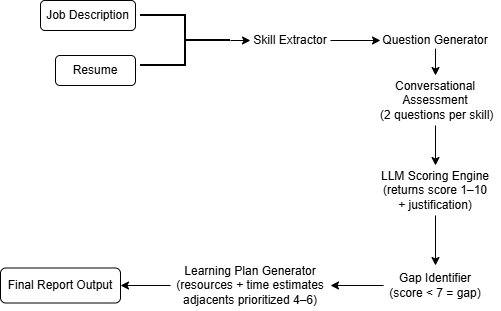

The diagram above was exported from draw.io. Its source (the exported page's mxGraphModel, read from the mxfile embedded in the PNG):
<mxGraphModel dx="1000" dy="562" grid="1" gridSize="10" guides="1" tooltips="1" connect="1" arrows="1" fold="1" page="1" pageScale="1" pageWidth="850" pageHeight="1100" math="0" shadow="0">
  <root>
    <mxCell id="0" />
    <mxCell id="1" parent="0" />
    <mxCell id="0IR90QAcb2NyvQigMj5s-6" parent="1" style="ellipse;whiteSpace=wrap;html=1;align=center;aspect=fixed;fillColor=none;strokeColor=none;resizable=0;perimeter=centerPerimeter;rotatable=0;allowArrows=0;points=[];outlineConnect=1;" value="" vertex="1">
      <mxGeometry height="10" width="10" x="520" y="285" as="geometry" />
    </mxCell>
    <mxCell id="0IR90QAcb2NyvQigMj5s-9" parent="1" style="ellipse;whiteSpace=wrap;html=1;align=center;aspect=fixed;fillColor=none;strokeColor=none;resizable=0;perimeter=centerPerimeter;rotatable=0;allowArrows=0;points=[];outlineConnect=1;" value="" vertex="1">
      <mxGeometry height="10" width="10" x="200" y="55" as="geometry" />
    </mxCell>
    <mxCell id="boXcphoW5r6V4jz8QNVA-6" parent="1" style="strokeWidth=2;html=1;shape=mxgraph.flowchart.annotation_2;align=left;labelPosition=right;pointerEvents=1;direction=west;" value="" vertex="1">
      <mxGeometry height="50" width="90" x="270" y="65" as="geometry" />
    </mxCell>
    <mxCell id="boXcphoW5r6V4jz8QNVA-7" parent="1" style="text;html=1;whiteSpace=wrap;strokeColor=none;fillColor=none;align=center;verticalAlign=middle;rounded=0;" value="Skill Extractor" vertex="1">
      <mxGeometry height="32.5" width="80" x="380" y="73.75" as="geometry" />
    </mxCell>
    <mxCell id="boXcphoW5r6V4jz8QNVA-8" parent="1" style="text;html=1;whiteSpace=wrap;strokeColor=none;fillColor=none;align=center;verticalAlign=middle;rounded=0;" value="Gap Identifier (score &amp;lt; 7 = gap)" vertex="1">
      <mxGeometry height="40" width="103.75" x="513.13" y="315" as="geometry" />
    </mxCell>
    <mxCell id="boXcphoW5r6V4jz8QNVA-9" parent="1" style="text;html=1;whiteSpace=wrap;strokeColor=none;fillColor=none;align=center;verticalAlign=middle;rounded=0;" value="LLM Scoring Engine&lt;br&gt;                                              (returns score 1–10&lt;br&gt;                                               + justification)" vertex="1">
      <mxGeometry height="50" width="130" x="500" y="215" as="geometry" />
    </mxCell>
    <mxCell id="boXcphoW5r6V4jz8QNVA-10" parent="1" style="text;html=1;whiteSpace=wrap;strokeColor=none;fillColor=none;align=center;verticalAlign=middle;rounded=0;" value="Conversational Assessment&lt;div&gt;&amp;nbsp;(2 questions per skill)&lt;/div&gt;" vertex="1">
      <mxGeometry height="50" width="120" x="505" y="125" as="geometry" />
    </mxCell>
    <mxCell id="boXcphoW5r6V4jz8QNVA-11" parent="1" style="text;html=1;whiteSpace=wrap;strokeColor=none;fillColor=none;align=center;verticalAlign=middle;rounded=0;" value="Question Generator" vertex="1">
      <mxGeometry height="16.25" width="110" x="510" y="81.88" as="geometry" />
    </mxCell>
    <mxCell id="boXcphoW5r6V4jz8QNVA-12" parent="1" style="text;html=1;whiteSpace=wrap;strokeColor=none;fillColor=none;align=center;verticalAlign=middle;rounded=0;" value="Learning Plan Generator (resources + time estimates&lt;br/&gt;                                          adjacents prioritized 4–6)" vertex="1">
      <mxGeometry height="50" width="160" x="300" y="310" as="geometry" />
    </mxCell>
    <mxCell id="boXcphoW5r6V4jz8QNVA-15" parent="1" style="ellipse;whiteSpace=wrap;html=1;align=center;aspect=fixed;fillColor=none;strokeColor=none;resizable=0;perimeter=centerPerimeter;rotatable=0;allowArrows=0;points=[];outlineConnect=1;" value="" vertex="1">
      <mxGeometry height="10" width="10" x="460" y="275" as="geometry" />
    </mxCell>
    <mxCell id="boXcphoW5r6V4jz8QNVA-16" edge="1" parent="1" source="boXcphoW5r6V4jz8QNVA-6" style="endArrow=classic;html=1;rounded=0;exitX=0;exitY=0.5;exitDx=0;exitDy=0;exitPerimeter=0;entryX=0;entryY=0.5;entryDx=0;entryDy=0;" target="boXcphoW5r6V4jz8QNVA-7" value="">
      <mxGeometry height="50" relative="1" width="50" as="geometry">
        <mxPoint x="480" y="175" as="sourcePoint" />
        <mxPoint x="530" y="125" as="targetPoint" />
      </mxGeometry>
    </mxCell>
    <mxCell id="boXcphoW5r6V4jz8QNVA-17" edge="1" parent="1" source="boXcphoW5r6V4jz8QNVA-7" style="endArrow=classic;html=1;rounded=0;exitX=1;exitY=0.5;exitDx=0;exitDy=0;entryX=0;entryY=0.5;entryDx=0;entryDy=0;" target="boXcphoW5r6V4jz8QNVA-11" value="">
      <mxGeometry height="50" relative="1" width="50" as="geometry">
        <mxPoint x="480" y="175" as="sourcePoint" />
        <mxPoint x="530" y="125" as="targetPoint" />
      </mxGeometry>
    </mxCell>
    <mxCell id="boXcphoW5r6V4jz8QNVA-18" edge="1" parent="1" source="boXcphoW5r6V4jz8QNVA-11" style="endArrow=classic;html=1;rounded=0;exitX=0.5;exitY=1;exitDx=0;exitDy=0;entryX=0.5;entryY=0;entryDx=0;entryDy=0;" target="boXcphoW5r6V4jz8QNVA-10" value="">
      <mxGeometry height="50" relative="1" width="50" as="geometry">
        <mxPoint x="480" y="175" as="sourcePoint" />
        <mxPoint x="570" y="135" as="targetPoint" />
      </mxGeometry>
    </mxCell>
    <mxCell id="boXcphoW5r6V4jz8QNVA-19" edge="1" parent="1" source="boXcphoW5r6V4jz8QNVA-10" style="endArrow=classic;html=1;rounded=0;exitX=0.5;exitY=1;exitDx=0;exitDy=0;entryX=0.5;entryY=0;entryDx=0;entryDy=0;" target="boXcphoW5r6V4jz8QNVA-9" value="">
      <mxGeometry height="50" relative="1" width="50" as="geometry">
        <mxPoint x="480" y="175" as="sourcePoint" />
        <mxPoint x="530" y="125" as="targetPoint" />
      </mxGeometry>
    </mxCell>
    <mxCell id="boXcphoW5r6V4jz8QNVA-20" edge="1" parent="1" source="boXcphoW5r6V4jz8QNVA-9" style="endArrow=classic;html=1;rounded=0;exitX=0.5;exitY=1;exitDx=0;exitDy=0;entryX=0.5;entryY=0;entryDx=0;entryDy=0;" target="boXcphoW5r6V4jz8QNVA-8" value="">
      <mxGeometry height="50" relative="1" width="50" as="geometry">
        <mxPoint x="480" y="385" as="sourcePoint" />
        <mxPoint x="530" y="335" as="targetPoint" />
      </mxGeometry>
    </mxCell>
    <mxCell id="boXcphoW5r6V4jz8QNVA-21" edge="1" parent="1" source="boXcphoW5r6V4jz8QNVA-12" style="endArrow=classic;html=1;rounded=0;entryX=1;entryY=0.5;entryDx=0;entryDy=0;exitX=0;exitY=0.5;exitDx=0;exitDy=0;" target="boXcphoW5r6V4jz8QNVA-24" value="">
      <mxGeometry height="50" relative="1" width="50" as="geometry">
        <mxPoint x="260" y="435" as="sourcePoint" />
        <mxPoint x="237.5" y="335" as="targetPoint" />
      </mxGeometry>
    </mxCell>
    <mxCell id="boXcphoW5r6V4jz8QNVA-22" edge="1" parent="1" source="boXcphoW5r6V4jz8QNVA-8" style="endArrow=classic;html=1;rounded=0;entryX=1;entryY=0.5;entryDx=0;entryDy=0;" target="boXcphoW5r6V4jz8QNVA-12" value="">
      <mxGeometry height="50" relative="1" width="50" as="geometry">
        <mxPoint x="500" y="335" as="sourcePoint" />
        <mxPoint x="530" y="335" as="targetPoint" />
      </mxGeometry>
    </mxCell>
    <mxCell id="boXcphoW5r6V4jz8QNVA-24" parent="1" style="rounded=1;whiteSpace=wrap;html=1;" value="Final Report Output" vertex="1">
      <mxGeometry height="35" width="120" x="130" y="317.5" as="geometry" />
    </mxCell>
    <mxCell id="boXcphoW5r6V4jz8QNVA-25" parent="1" style="rounded=1;whiteSpace=wrap;html=1;" value="Job Description" vertex="1">
      <mxGeometry height="30" width="95" x="170" y="50" as="geometry" />
    </mxCell>
    <mxCell id="boXcphoW5r6V4jz8QNVA-26" parent="1" style="rounded=1;whiteSpace=wrap;html=1;" value="Resume" vertex="1">
      <mxGeometry height="30" width="80" x="185" y="105" as="geometry" />
    </mxCell>
  </root>
</mxGraphModel>